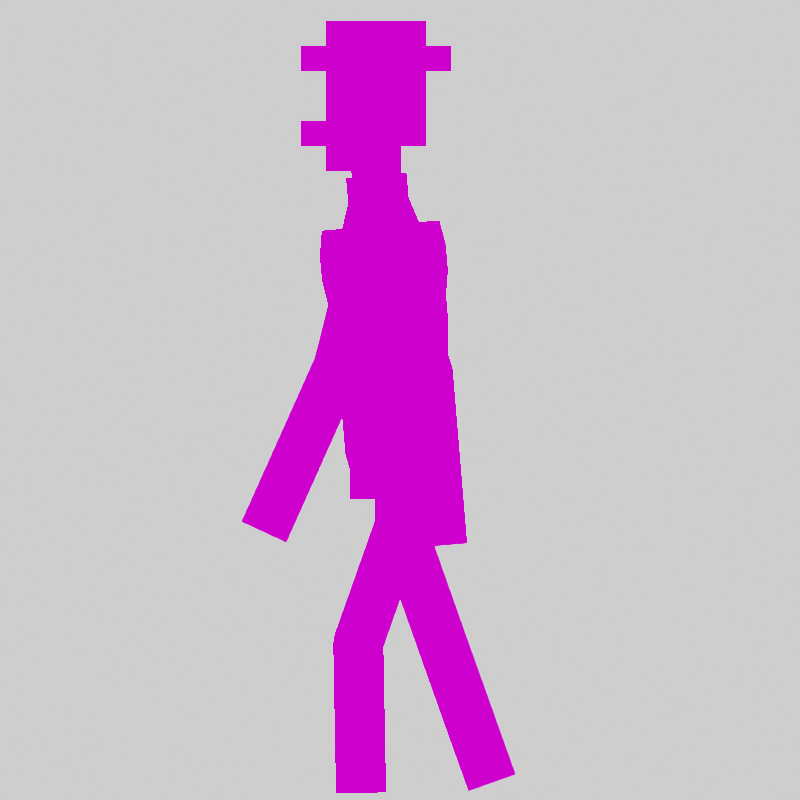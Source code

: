 # Source: Him.blend  (saved by Blender 2.91.10; exported with 4.5.12 LTS)
import bpy
from mathutils import Matrix  # noqa: F401  (used for matrix-valued properties, if any)

bpy.ops.wm.read_factory_settings(use_empty=True)
scene = bpy.context.scene
scene.name = 'Scene'

# ---- collections
col_collection = bpy.data.collections.new('Collection'); scene.collection.children.link(col_collection)

# ---- images (referenced by path relative to the original .blend; pixels are not part of the script)
import os
ASSET_DIR = os.environ.get("B2B_ASSET_DIR", "")  # directory of the original .blend (textures are referenced by path, not embedded)
HERE = os.path.dirname(os.path.abspath(__file__))  # packed textures are extracted next to this script under _unpacked/

def load_image(name, relpath, width, height, colorspace="sRGB"):
    """Load a texture the original file referenced (path relative to the .blend, or extracted next to this script)."""
    p = next((c for c in (os.path.join(HERE, relpath), os.path.join(ASSET_DIR, relpath)) if relpath and os.path.exists(c)), "")
    if p:
        img = bpy.data.images.load(p, check_existing=True)
        img.name = name
    else:  # same state as the original file: an image datablock whose file is absent (Cycles renders it pink)
        img = bpy.data.images.new(name, width, height)
        img.source = "FILE"
        img.filepath = "//" + (relpath or name)
    img.colorspace_settings.name = colorspace
    return img
img_rollkragen_png = load_image('Rollkragen.png', 'Rollkragen.png', 1024, 1024, 'sRGB')

# ---- materials (node trees are filled in below, after node groups)
mat_rollkragen = bpy.data.materials.new('Rollkragen')

# ---- material node trees
mat_rollkragen.use_nodes = True; mat_rollkragen.node_tree.nodes.clear()
_N = mat_rollkragen.node_tree.nodes; _L = mat_rollkragen.node_tree.links
n0 = _N.new('ShaderNodeOutputMaterial'); n0.name = 'Material Output'; n0.location = (300, 300)
n1 = _N.new('ShaderNodeTexImage'); n1.name = 'Image Texture'; n1.location = (-400, 260)
n1.image = img_rollkragen_png
n1.interpolation = 'Closest'
n1.extension = 'CLIP'
_L.new(n1.outputs[0], n0.inputs[0])
n0.is_active_output = True

# ---- world
world_world = bpy.data.worlds.new('World'); scene.world = world_world
world_world.use_nodes = True; world_world.node_tree.nodes.clear()
_N = world_world.node_tree.nodes; _L = world_world.node_tree.links
n0 = _N.new('ShaderNodeOutputWorld'); n0.name = 'World Output'; n0.location = (300, 300)
n1 = _N.new('ShaderNodeBackground'); n1.name = 'Background'; n1.location = (10, 300)
n1.inputs[0].default_value = (1.0, 1.0, 1.0, 0.0)
_L.new(n1.outputs[0], n0.inputs[0])
n0.is_active_output = True
world_world.color = (0.05088, 0.05088, 0.05088)
world_world.use_sun_shadow = False
world_world.sun_shadow_jitter_overblur = 0.0

# ---- cameras
cam_camera_001 = bpy.data.cameras.new('Camera.001')
cam_camera_001.type = 'ORTHO'
cam_camera_001.ortho_scale = 1.0
cam_camera_001.display_size = 3.125

# ---- meshes
me_rollkragen = bpy.data.meshes.new('Rollkragen')
me_rollkragen.from_pydata([(-0.07812, 0.03125, 0.0), (-0.07812, 0.0625, 0.0), (-0.07812, 0.09375, 0.0), (-0.07812, 0.125, 0.0), (-0.07812, 0.1562, 0.0), (-0.07812, 0.1875, 0.0), (-0.07812, 0.2188, 0.0), (-0.07812, 0.25, 0.0), (-0.07812, 0.2812, 0.0), (-0.04688, 0.0, 0.0), (-0.04688, 0.03125, 0.0), (-0.04688, 0.0625, 0.0), (-0.04688, 0.09375, 0.0), (-0.04688, 0.125, 0.0), (-0.04688, 0.1562, 0.0), (-0.04688, 0.1875, 0.0), (-0.04688, 0.2188, 0.0), (-0.04688, 0.25, 0.0), (-0.04688, 0.2812, 0.0), (-0.04688, 0.3125, 0.0), (-0.04688, 0.3438, 0.0), (-0.01562, 0.0, 0.0), (-0.01562, 0.03125, 0.0), (-0.01562, 0.0625, 0.0), (-0.01562, 0.09375, 0.0), (-0.01562, 0.125, 0.0), (-0.01562, 0.1562, 0.0), (-0.01562, 0.1875, 0.0), (-0.01562, 0.2188, 0.0), (-0.01562, 0.25, 0.0), (-0.01562, 0.2812, 0.0), (-0.01562, 0.3125, 0.0), (-0.01562, 0.3438, 0.0), (0.01562, 0.0, 0.0), (0.01562, 0.03125, 0.0), (0.01562, 0.0625, 0.0), (0.01562, 0.09375, 0.0), (0.01562, 0.125, 0.0), (0.01562, 0.1562, 0.0), (0.01562, 0.1875, 0.0), (0.01562, 0.2188, 0.0), (0.01562, 0.25, 0.0), (0.01562, 0.2812, 0.0), (0.01562, 0.3125, 0.0), (0.01562, 0.3438, 0.0), (0.04688, 0.0, 0.0), (0.04688, 0.03125, 0.0), (0.04688, 0.0625, 0.0), (0.04688, 0.09375, 0.0), (0.04688, 0.125, 0.0), (0.04688, 0.1562, 0.0), (0.04688, 0.1875, 0.0), (0.04688, 0.2188, 0.0), (0.04688, 0.25, 0.0), (0.04688, 0.2812, 0.0), (0.01325, -0.01196, 0.0), (0.04212, -0.02392, 0.0), (0.006472, -0.0221, 0.0), (0.02857, -0.04419, 0.0), (-0.003666, -0.02887, 0.0), (0.008293, -0.05774, 0.0), (-0.01562, -0.03125, 0.0), (-0.01563, -0.0625, 0.0), (-0.02758, -0.02887, 0.0), (-0.03954, -0.05774, 0.0), (-0.03772, -0.0221, 0.0), (-0.05982, -0.04419, 0.0), (-0.0445, -0.01196, 0.0), (-0.07337, -0.02392, 0.0), (-0.07812, 1.49e-08, 0.0)], [], [(69, 9, 10, 0), (0, 10, 11, 1), (1, 11, 12, 2), (2, 12, 13, 3), (3, 13, 14, 4), (4, 14, 15, 5), (5, 15, 16, 6), (6, 16, 17, 7), (7, 17, 18, 8), (9, 21, 22, 10), (10, 22, 23, 11), (11, 23, 24, 12), (12, 24, 25, 13), (13, 25, 26, 14), (14, 26, 27, 15), (15, 27, 28, 16), (16, 28, 29, 17), (17, 29, 30, 18), (18, 30, 31, 19), (19, 31, 32, 20), (21, 33, 34, 22), (22, 34, 35, 23), (23, 35, 36, 24), (24, 36, 37, 25), (25, 37, 38, 26), (26, 38, 39, 27), (27, 39, 40, 28), (28, 40, 41, 29), (29, 41, 42, 30), (30, 42, 43, 31), (31, 43, 44, 32), (33, 45, 46, 34), (34, 46, 47, 35), (35, 47, 48, 36), (36, 48, 49, 37), (37, 49, 50, 38), (38, 50, 51, 39), (39, 51, 52, 40), (40, 52, 53, 41), (41, 53, 54, 42), (45, 33, 55, 56), (33, 21, 55), (56, 55, 57, 58), (55, 21, 57), (58, 57, 59, 60), (57, 21, 59), (60, 59, 61, 62), (59, 21, 61), (62, 61, 63, 64), (61, 21, 63), (64, 63, 65, 66), (63, 21, 65), (66, 65, 67, 68), (65, 21, 67), (68, 67, 9, 69), (67, 21, 9)])
_uv = me_rollkragen.uv_layers.new(name='UVMap')
_uv.uv.foreach_set('vector', [0.5182, 0.6575, 0.5065, 0.6575, 0.5065, 0.6458, 0.5182, 0.6458, 0.5182, 0.6458, 0.5065, 0.6458, 0.5065, 0.634, 0.5182, 0.634, 0.5182, 0.634, 0.5065, 0.634, 0.5065, 0.6222, 0.5182, 0.6222, 0.5182, 0.6222, 0.5065, 0.6222, 0.5065, 0.6105, 0.5182, 0.6105, 0.5182, 0.6105, 0.5065, 0.6105, 0.5065, 0.5987, 0.5182, 0.5987, 0.5182, 0.5987, 0.5065, 0.5987, 0.5065, 0.5869, 0.5182, 0.5869, 0.5182, 0.5869, 0.5065, 0.5869, 0.5065, 0.5752, 0.5182, 0.5752, 0.5182, 0.5752, 0.5065, 0.5752, 0.5065, 0.5634, 0.5182, 0.5634, 0.5182, 0.5634, 0.5065, 0.5634, 0.5065, 0.5516, 0.5182, 0.5516, 0.5065, 0.6575, 0.4947, 0.6575, 0.4947, 0.6458, 0.5065, 0.6458, 0.5065, 0.6458, 0.4947, 0.6458, 0.4947, 0.634, 0.5065, 0.634, 0.5065, 0.634, 0.4947, 0.634, 0.4947, 0.6222, 0.5065, 0.6222, 0.5065, 0.6222, 0.4947, 0.6222, 0.4947, 0.6105, 0.5065, 0.6105, 0.5065, 0.6105, 0.4947, 0.6105, 0.4947, 0.5987, 0.5065, 0.5987, 0.5065, 0.5987, 0.4947, 0.5987, 0.4947, 0.5869, 0.5065, 0.5869, 0.5065, 0.5869, 0.4947, 0.5869, 0.4947, 0.5752, 0.5065, 0.5752, 0.5065, 0.5752, 0.4947, 0.5752, 0.4947, 0.5634, 0.5065, 0.5634, 0.5065, 0.5634, 0.4947, 0.5634, 0.4947, 0.5516, 0.5065, 0.5516, 0.5065, 0.5516, 0.4947, 0.5516, 0.4947, 0.5399, 0.5065, 0.5399, 0.5065, 0.5399, 0.4947, 0.5399, 0.4947, 0.5281, 0.5065, 0.5281, 0.4947, 0.6575, 0.4829, 0.6575, 0.4829, 0.6458, 0.4947, 0.6458, 0.4947, 0.6458, 0.4829, 0.6458, 0.4829, 0.634, 0.4947, 0.634, 0.4947, 0.634, 0.4829, 0.634, 0.4829, 0.6222, 0.4947, 0.6222, 0.4947, 0.6222, 0.4829, 0.6222, 0.4829, 0.6105, 0.4947, 0.6105, 0.4947, 0.6105, 0.4829, 0.6105, 0.4829, 0.5987, 0.4947, 0.5987, 0.4947, 0.5987, 0.4829, 0.5987, 0.4829, 0.5869, 0.4947, 0.5869, 0.4947, 0.5869, 0.4829, 0.5869, 0.4829, 0.5752, 0.4947, 0.5752, 0.4947, 0.5752, 0.4829, 0.5752, 0.4829, 0.5634, 0.4947, 0.5634, 0.4947, 0.5634, 0.4829, 0.5634, 0.4829, 0.5516, 0.4947, 0.5516, 0.4947, 0.5516, 0.4829, 0.5516, 0.4829, 0.5399, 0.4947, 0.5399, 0.4947, 0.5399, 0.4829, 0.5399, 0.4829, 0.5281, 0.4947, 0.5281, 0.4829, 0.6575, 0.4712, 0.6575, 0.4712, 0.6458, 0.4829, 0.6458, 0.4829, 0.6458, 0.4712, 0.6458, 0.4712, 0.634, 0.4829, 0.634, 0.4829, 0.634, 0.4712, 0.634, 0.4712, 0.6222, 0.4829, 0.6222, 0.4829, 0.6222, 0.4712, 0.6222, 0.4712, 0.6105, 0.4829, 0.6105, 0.4829, 0.6105, 0.4712, 0.6105, 0.4712, 0.5987, 0.4829, 0.5987, 0.4829, 0.5987, 0.4712, 0.5987, 0.4712, 0.5869, 0.4829, 0.5869, 0.4829, 0.5869, 0.4712, 0.5869, 0.4712, 0.5752, 0.4829, 0.5752, 0.4829, 0.5752, 0.4712, 0.5752, 0.4712, 0.5634, 0.4829, 0.5634, 0.4829, 0.5634, 0.4712, 0.5634, 0.4712, 0.5516, 0.4829, 0.5516, 0.4712, 0.6575, 0.4829, 0.6575, 0.4838, 0.662, 0.473, 0.6665, 0.4829, 0.6575, 0.4947, 0.6575, 0.4838, 0.662, 0.473, 0.6665, 0.4838, 0.662, 0.4864, 0.6659, 0.4781, 0.6742, 0.4838, 0.662, 0.4947, 0.6575, 0.4864, 0.6659, 0.4781, 0.6742, 0.4864, 0.6659, 0.4902, 0.6684, 0.4857, 0.6793, 0.4864, 0.6659, 0.4947, 0.6575, 0.4902, 0.6684, 0.4857, 0.6793, 0.4902, 0.6684, 0.4947, 0.6693, 0.4947, 0.6811, 0.4902, 0.6684, 0.4947, 0.6575, 0.4947, 0.6693, 0.4947, 0.6811, 0.4947, 0.6693, 0.4992, 0.6684, 0.5037, 0.6793, 0.4947, 0.6693, 0.4947, 0.6575, 0.4992, 0.6684, 0.5037, 0.6793, 0.4992, 0.6684, 0.503, 0.6659, 0.5113, 0.6742, 0.4992, 0.6684, 0.4947, 0.6575, 0.503, 0.6659, 0.5113, 0.6742, 0.503, 0.6659, 0.5056, 0.662, 0.5164, 0.6665, 0.503, 0.6659, 0.4947, 0.6575, 0.5056, 0.662, 0.5164, 0.6665, 0.5056, 0.662, 0.5065, 0.6575, 0.5182, 0.6575, 0.5056, 0.662, 0.4947, 0.6575, 0.5065, 0.6575])
me_rollkragen.materials.append(mat_rollkragen)
me_rollkragen.use_remesh_fix_poles = True
me_rollkragen.use_remesh_preserve_attributes = False
me_rollkragen.use_mirror_vertex_groups = False
me_rollkragen.update()
me_rollkragen_001 = bpy.data.meshes.new('Rollkragen.001')
me_rollkragen_001.from_pydata([(-0.03125, -0.1562, 1.863e-09), (-0.03125, -0.125, 1.863e-09), (-0.03125, -0.09375, 1.863e-09), (-0.03125, -0.0625, 1.863e-09), (-0.03125, -0.03125, 1.863e-09), (-0.03125, 0.0, 1.863e-09), (0.0, -0.125, 1.863e-09), (0.0, -0.09375, 1.863e-09), (0.0, -0.0625, 1.863e-09), (0.0, -0.03125, 1.863e-09), (0.0, 0.0, 1.863e-09), (0.03125, -0.1562, 1.863e-09), (0.03125, -0.125, 1.863e-09), (0.03125, -0.09375, 1.863e-09), (0.03125, -0.0625, 1.863e-09), (0.03125, -0.03125, 1.863e-09), (0.03125, 0.0, 1.863e-09), (0.02887, -0.1682, 1.863e-09), (0.0221, -0.1783, 1.863e-09), (0.01196, -0.1851, 1.863e-09), (-7.451e-08, -0.1875, 1.863e-09), (-0.01196, -0.1851, 1.863e-09), (-1.08e-07, -0.1562, 1.863e-09), (-0.0221, -0.1783, 1.863e-09), (-0.02887, -0.1682, 1.863e-09), (-0.02067, 0.02067, 1.232e-09), (0.0, 0.03125, 1.863e-09), (0.02067, 0.02067, 1.232e-09)], [], [(0, 22, 6, 1), (1, 6, 7, 2), (2, 7, 8, 3), (3, 8, 9, 4), (4, 9, 10, 5), (22, 11, 12, 6), (6, 12, 13, 7), (7, 13, 14, 8), (8, 14, 15, 9), (9, 15, 16, 10), (11, 22, 17), (17, 22, 18), (18, 22, 19), (19, 22, 20), (20, 22, 21), (21, 22, 23), (23, 22, 24), (24, 22, 0), (10, 16, 27, 26), (5, 10, 26, 25)])
_uv = me_rollkragen_001.uv_layers.new(name='UVMap')
_uv.uv.foreach_set('vector', [0.5253, 0.6839, 0.4985, 0.6839, 0.4985, 0.6571, 0.5253, 0.6571, 0.5253, 0.6571, 0.4985, 0.6571, 0.4985, 0.6304, 0.5253, 0.6304, 0.5253, 0.6304, 0.4985, 0.6304, 0.4985, 0.6036, 0.5253, 0.6036, 0.5253, 0.6036, 0.4985, 0.6036, 0.4985, 0.5768, 0.5253, 0.5768, 0.5253, 0.5768, 0.4985, 0.5768, 0.4985, 0.5501, 0.5253, 0.5501, 0.4985, 0.6839, 0.4717, 0.6839, 0.4717, 0.6571, 0.4985, 0.6571, 0.4985, 0.6571, 0.4717, 0.6571, 0.4717, 0.6304, 0.4985, 0.6304, 0.4985, 0.6304, 0.4717, 0.6304, 0.4717, 0.6036, 0.4985, 0.6036, 0.4985, 0.6036, 0.4717, 0.6036, 0.4717, 0.5768, 0.4985, 0.5768, 0.4985, 0.5768, 0.4717, 0.5768, 0.4717, 0.5501, 0.4985, 0.5501, 0.4717, 0.6839, 0.4985, 0.6839, 0.4738, 0.6941, 0.4738, 0.6941, 0.4985, 0.6839, 0.4796, 0.7028, 0.4796, 0.7028, 0.4985, 0.6839, 0.4883, 0.7086, 0.4883, 0.7086, 0.4985, 0.6839, 0.4985, 0.7107, 0.4985, 0.7107, 0.4985, 0.6839, 0.5088, 0.7086, 0.5088, 0.7086, 0.4985, 0.6839, 0.5174, 0.7028, 0.5174, 0.7028, 0.4985, 0.6839, 0.5232, 0.6941, 0.5232, 0.6941, 0.4985, 0.6839, 0.5253, 0.6839, 0.4985, 0.5501, 0.4717, 0.5501, 0.4717, 0.5233, 0.4985, 0.5233, 0.5253, 0.5501, 0.4985, 0.5501, 0.4985, 0.5233, 0.5253, 0.5233])
me_rollkragen_001.materials.append(mat_rollkragen)
me_rollkragen_001.use_remesh_fix_poles = True
me_rollkragen_001.use_remesh_preserve_attributes = False
me_rollkragen_001.use_mirror_vertex_groups = False
me_rollkragen_001.update()
me_rollkragen_002 = bpy.data.meshes.new('Rollkragen.002')
me_rollkragen_002.from_pydata([(-0.03125, -0.1875, 0.0), (-0.03125, -0.1562, 0.0), (-0.03125, -0.125, 0.0), (-0.03125, -0.09375, 0.0), (-0.03125, -0.0625, 0.0), (-0.03125, -0.03125, 0.0), (0.0, -0.1875, 0.0), (0.0, -0.1562, 0.0), (0.0, -0.125, 0.0), (0.0, -0.09375, 0.0), (0.0, -0.0625, 0.0), (0.0, -0.03125, 0.0), (0.03125, -0.1875, 0.0), (0.03125, -0.1562, 0.0), (0.03125, -0.125, 0.0), (0.03125, -0.09375, 0.0), (0.03125, -0.0625, 0.0), (0.03125, -0.03125, 0.0), (0.03125, 0.0, 0.0), (0.02887, 0.01196, 0.0), (0.0221, 0.0221, 0.0), (0.01196, 0.02887, 0.0), (0.0, 0.0, 0.0), (-4.657e-09, 0.03125, 0.0), (-0.01196, 0.02887, 0.0), (-0.0221, 0.0221, 0.0), (-0.02887, 0.01196, 0.0), (-0.03125, -1.118e-08, 0.0), (-0.03125, -0.2188, 0.0), (0.0, -0.2188, 0.0), (0.03125, -0.2188, 0.0)], [], [(0, 6, 7, 1), (1, 7, 8, 2), (2, 8, 9, 3), (3, 9, 10, 4), (4, 10, 11, 5), (5, 11, 22, 27), (6, 12, 13, 7), (7, 13, 14, 8), (8, 14, 15, 9), (9, 15, 16, 10), (10, 16, 17, 11), (11, 17, 18, 22), (22, 18, 19), (22, 19, 20), (22, 20, 21), (22, 21, 23), (22, 23, 24), (22, 24, 25), (22, 25, 26), (22, 26, 27), (12, 6, 29, 30), (6, 0, 28, 29)])
_uv = me_rollkragen_002.uv_layers.new(name='UVMap')
_uv.uv.foreach_set('vector', [0.4715, 0.4075, 0.5, 0.4075, 0.5, 0.436, 0.4715, 0.436, 0.4715, 0.436, 0.5, 0.436, 0.5, 0.4646, 0.4715, 0.4646, 0.4715, 0.4646, 0.5, 0.4646, 0.5, 0.4932, 0.4715, 0.4932, 0.4715, 0.4932, 0.5, 0.4932, 0.5, 0.5217, 0.4715, 0.5217, 0.4715, 0.5217, 0.5, 0.5217, 0.5, 0.5503, 0.4715, 0.5503, 0.4715, 0.5503, 0.5, 0.5503, 0.5, 0.5788, 0.4715, 0.5788, 0.5, 0.4075, 0.5286, 0.4075, 0.5286, 0.436, 0.5, 0.436, 0.5, 0.436, 0.5286, 0.436, 0.5286, 0.4646, 0.5, 0.4646, 0.5, 0.4646, 0.5286, 0.4646, 0.5286, 0.4932, 0.5, 0.4932, 0.5, 0.4932, 0.5286, 0.4932, 0.5286, 0.5217, 0.5, 0.5217, 0.5, 0.5217, 0.5286, 0.5217, 0.5286, 0.5503, 0.5, 0.5503, 0.5, 0.5503, 0.5286, 0.5503, 0.5286, 0.5788, 0.5, 0.5788, 0.5, 0.5788, 0.5286, 0.5788, 0.5264, 0.5898, 0.5, 0.5788, 0.5264, 0.5898, 0.5202, 0.599, 0.5, 0.5788, 0.5202, 0.599, 0.511, 0.6052, 0.5, 0.5788, 0.511, 0.6052, 0.5, 0.6074, 0.5, 0.5788, 0.5, 0.6074, 0.4891, 0.6052, 0.5, 0.5788, 0.4891, 0.6052, 0.4798, 0.599, 0.5, 0.5788, 0.4798, 0.599, 0.4737, 0.5898, 0.5, 0.5788, 0.4737, 0.5898, 0.4715, 0.5788, 0.5286, 0.4075, 0.5, 0.4075, 0.5, 0.3789, 0.5286, 0.3789, 0.5, 0.4075, 0.4715, 0.4075, 0.4715, 0.3789, 0.5, 0.3789])
me_rollkragen_002.materials.append(mat_rollkragen)
me_rollkragen_002.use_remesh_fix_poles = True
me_rollkragen_002.use_remesh_preserve_attributes = False
me_rollkragen_002.use_mirror_vertex_groups = False
me_rollkragen_002.update()
me_rollkragen_005 = bpy.data.meshes.new('Rollkragen.005')
me_rollkragen_005.from_pydata([(-0.1094, 0.03125, 0.0), (-0.1094, 0.0625, 0.0), (-0.1094, 0.125, 0.0), (-0.1094, 0.1562, 0.0), (-0.07812, 0.0, 0.0), (-0.07812, 0.03125, 0.0), (-0.07812, 0.0625, 0.0), (-0.07812, 0.09375, 0.0), (-0.07812, 0.125, 0.0), (-0.07812, 0.1562, 0.0), (-0.07812, 0.1875, 0.0), (-0.04688, 0.0, 0.0), (-0.04688, 0.03125, 0.0), (-0.04688, 0.0625, 0.0), (-0.04688, 0.09375, 0.0), (-0.04688, 0.125, 0.0), (-0.04688, 0.1562, 0.0), (-0.04688, 0.1875, 0.0), (-0.01562, 0.03125, 0.0), (-0.01562, 0.0625, 0.0), (-0.01562, 0.09375, 0.0), (-0.01562, 0.125, 0.0), (-0.01562, 0.1562, 0.0), (-0.01562, 0.1875, 0.0), (0.01562, 0.03125, 0.0), (0.01562, 0.0625, 0.0), (0.01562, 0.09375, 0.0), (0.01562, 0.125, 0.0), (0.01562, 0.1562, 0.0), (0.01562, 0.1875, 0.0), (0.04688, 0.03125, 0.0), (0.04688, 0.0625, 0.0), (0.04688, 0.09375, 0.0), (0.04688, 0.125, 0.0), (0.04688, 0.1562, 0.0), (0.04688, 0.1875, 0.0), (0.07812, 0.125, 0.0), (0.07812, 0.1562, 0.0), (0.01562, 0.0, 0.0), (-0.0445, -0.01196, 0.0), (-0.03772, -0.0221, 0.0), (-0.02758, -0.02887, 0.0), (-0.01562, -0.03125, 0.0), (-0.003666, -0.02887, 0.0), (0.006472, -0.0221, 0.0), (0.01325, -0.01196, 0.0), (-0.01563, 2.095e-08, 0.0)], [], [(0, 5, 6, 1), (2, 8, 9, 3), (4, 11, 12, 5), (5, 12, 13, 6), (6, 13, 14, 7), (7, 14, 15, 8), (8, 15, 16, 9), (9, 16, 17, 10), (11, 46, 18, 12), (12, 18, 19, 13), (13, 19, 20, 14), (14, 20, 21, 15), (15, 21, 22, 16), (16, 22, 23, 17), (46, 38, 24, 18), (18, 24, 25, 19), (19, 25, 26, 20), (20, 26, 27, 21), (21, 27, 28, 22), (22, 28, 29, 23), (24, 30, 31, 25), (25, 31, 32, 26), (26, 32, 33, 27), (27, 33, 34, 28), (28, 34, 35, 29), (33, 36, 37, 34), (46, 11, 39), (46, 39, 40), (46, 40, 41), (46, 41, 42), (46, 42, 43), (46, 43, 44), (46, 44, 45), (46, 45, 38)])
_uv = me_rollkragen_005.uv_layers.new(name='UVMap')
_uv.uv.foreach_set('vector', [0.4063, 0.8125, 0.4375, 0.8125, 0.4375, 0.8438, 0.4063, 0.8438, 0.4063, 0.9062, 0.4375, 0.9062, 0.4375, 0.9375, 0.4063, 0.9375, 0.4375, 0.7812, 0.4688, 0.7812, 0.4688, 0.8125, 0.4375, 0.8125, 0.4375, 0.8125, 0.4688, 0.8125, 0.4688, 0.8438, 0.4375, 0.8438, 0.4375, 0.8438, 0.4688, 0.8438, 0.4688, 0.875, 0.4375, 0.875, 0.4375, 0.875, 0.4688, 0.875, 0.4688, 0.9062, 0.4375, 0.9062, 0.4375, 0.9062, 0.4688, 0.9062, 0.4688, 0.9375, 0.4375, 0.9375, 0.4375, 0.9375, 0.4688, 0.9375, 0.4688, 0.9688, 0.4375, 0.9688, 0.4688, 0.7812, 0.5, 0.7812, 0.5, 0.8125, 0.4688, 0.8125, 0.4688, 0.8125, 0.5, 0.8125, 0.5, 0.8438, 0.4688, 0.8438, 0.4688, 0.8438, 0.5, 0.8438, 0.5, 0.875, 0.4688, 0.875, 0.4688, 0.875, 0.5, 0.875, 0.5, 0.9062, 0.4688, 0.9062, 0.4688, 0.9062, 0.5, 0.9062, 0.5, 0.9375, 0.4688, 0.9375, 0.4688, 0.9375, 0.5, 0.9375, 0.5, 0.9688, 0.4688, 0.9688, 0.5, 0.7812, 0.5313, 0.7812, 0.5313, 0.8125, 0.5, 0.8125, 0.5, 0.8125, 0.5313, 0.8125, 0.5313, 0.8438, 0.5, 0.8438, 0.5, 0.8438, 0.5313, 0.8438, 0.5313, 0.875, 0.5, 0.875, 0.5, 0.875, 0.5313, 0.875, 0.5313, 0.9062, 0.5, 0.9062, 0.5, 0.9062, 0.5313, 0.9062, 0.5313, 0.9375, 0.5, 0.9375, 0.5, 0.9375, 0.5313, 0.9375, 0.5313, 0.9688, 0.5, 0.9688, 0.5313, 0.8125, 0.5625, 0.8125, 0.5625, 0.8438, 0.5313, 0.8438, 0.5313, 0.8438, 0.5625, 0.8438, 0.5625, 0.875, 0.5313, 0.875, 0.5313, 0.875, 0.5625, 0.875, 0.5625, 0.9062, 0.5313, 0.9062, 0.5313, 0.9062, 0.5625, 0.9062, 0.5625, 0.9375, 0.5313, 0.9375, 0.5313, 0.9375, 0.5625, 0.9375, 0.5625, 0.9688, 0.5313, 0.9688, 0.5625, 0.9062, 0.5938, 0.9062, 0.5938, 0.9375, 0.5625, 0.9375, 0.5, 0.7812, 0.4688, 0.7812, 0.4688, 0.7812, 0.5, 0.7812, 0.4688, 0.7812, 0.4688, 0.7812, 0.5, 0.7812, 0.4688, 0.7812, 0.4688, 0.7812, 0.5, 0.7812, 0.4688, 0.7812, 0.4688, 0.7812, 0.5, 0.7812, 0.4688, 0.7812, 0.4688, 0.7812, 0.5, 0.7812, 0.4688, 0.7812, 0.4688, 0.7812, 0.5, 0.7812, 0.4688, 0.7812, 0.4688, 0.7812, 0.5, 0.7812, 0.4688, 0.7812, 0.4688, 0.7812])
me_rollkragen_005.materials.append(mat_rollkragen)
me_rollkragen_005.use_remesh_fix_poles = True
me_rollkragen_005.use_remesh_preserve_attributes = False
me_rollkragen_005.use_mirror_vertex_groups = False
me_rollkragen_005.update()
me_rollkragen_006 = bpy.data.meshes.new('Rollkragen.006')
me_rollkragen_006.from_pydata([(-0.03125, -0.1562, 0.0), (-0.03125, -0.125, 0.0), (-0.03125, -0.09375, 0.0), (-0.03125, -0.0625, 0.0), (-0.03125, -0.03125, 0.0), (-0.03125, 0.0, 0.0), (0.0, -0.125, 0.0), (0.0, -0.09375, 0.0), (0.0, -0.0625, 0.0), (0.0, -0.03125, 0.0), (0.0, 0.0, 0.0), (0.03125, -0.1562, 0.0), (0.03125, -0.125, 0.0), (0.03125, -0.09375, 0.0), (0.03125, -0.0625, 0.0), (0.03125, -0.03125, 0.0), (0.03125, 0.0, 0.0), (0.02887, -0.1682, 0.0), (0.0221, -0.1783, 0.0), (0.0, -0.1562, 0.0), (0.01196, -0.1851, 0.0), (3.725e-09, -0.1875, 0.0), (-0.01196, -0.1851, 0.0), (-0.0221, -0.1783, 0.0), (-0.02887, -0.1682, 0.0)], [], [(0, 19, 6, 1), (1, 6, 7, 2), (2, 7, 8, 3), (3, 8, 9, 4), (4, 9, 10, 5), (19, 11, 12, 6), (6, 12, 13, 7), (7, 13, 14, 8), (8, 14, 15, 9), (9, 15, 16, 10), (11, 19, 17), (17, 19, 18), (18, 19, 20), (20, 19, 21), (21, 19, 22), (22, 19, 23), (23, 19, 24), (24, 19, 0)])
_uv = me_rollkragen_006.uv_layers.new(name='UVMap')
_uv.uv.foreach_set('vector', [0.4688, 0.1875, 0.5, 0.1875, 0.5, 0.2188, 0.4688, 0.2188, 0.4688, 0.2188, 0.5, 0.2188, 0.5, 0.25, 0.4687, 0.25, 0.4687, 0.25, 0.5, 0.25, 0.5, 0.2812, 0.4687, 0.2812, 0.4687, 0.2812, 0.5, 0.2812, 0.5, 0.3125, 0.4687, 0.3125, 0.4687, 0.3125, 0.5, 0.3125, 0.5, 0.3438, 0.4687, 0.3438, 0.5, 0.1875, 0.5312, 0.1875, 0.5312, 0.2188, 0.5, 0.2188, 0.5, 0.2188, 0.5312, 0.2188, 0.5312, 0.25, 0.5, 0.25, 0.5, 0.25, 0.5312, 0.25, 0.5312, 0.2812, 0.5, 0.2812, 0.5, 0.2812, 0.5312, 0.2812, 0.5312, 0.3125, 0.5, 0.3125, 0.5, 0.3125, 0.5312, 0.3125, 0.5312, 0.3438, 0.5, 0.3438, 0.5312, 0.1875, 0.5, 0.1875, 0.5312, 0.1875, 0.5312, 0.1875, 0.5, 0.1875, 0.5312, 0.1875, 0.5312, 0.1875, 0.5, 0.1875, 0.5312, 0.1875, 0.5312, 0.1875, 0.5, 0.1875, 0.5312, 0.1875, 0.5312, 0.1875, 0.5, 0.1875, 0.5312, 0.1875, 0.5312, 0.1875, 0.5, 0.1875, 0.5312, 0.1875, 0.5312, 0.1875, 0.5, 0.1875, 0.5312, 0.1875, 0.5312, 0.1875, 0.5, 0.1875, 0.5312, 0.1875])
me_rollkragen_006.materials.append(mat_rollkragen)
me_rollkragen_006.use_remesh_fix_poles = True
me_rollkragen_006.use_remesh_preserve_attributes = False
me_rollkragen_006.use_mirror_vertex_groups = False
me_rollkragen_006.update()
me_rollkragen_007 = bpy.data.meshes.new('Rollkragen.007')
me_rollkragen_007.from_pydata([(-0.03125, -0.1875, 0.0), (0.0, -0.1875, 0.0), (0.03125, -0.1875, 0.0), (-0.03125, -0.1562, 0.0), (-0.03125, -0.125, 0.0), (-0.03125, -0.09375, 0.0), (-0.03125, -0.0625, 0.0), (-0.03125, -0.03125, 0.0), (0.0, -0.1562, 0.0), (0.0, -0.125, 0.0), (0.0, -0.09375, 0.0), (0.0, -0.0625, 0.0), (0.0, -0.03125, 0.0), (0.03125, -0.1562, 0.0), (0.03125, -0.125, 0.0), (0.03125, -0.09375, 0.0), (0.03125, -0.0625, 0.0), (0.03125, -0.03125, 0.0), (0.03125, 0.0, 0.0), (0.02887, 0.01196, 0.0), (0.0, 0.0, 0.0), (0.0221, 0.0221, 0.0), (0.01196, 0.02887, 0.0), (-4.657e-09, 0.03125, 0.0), (-0.01196, 0.02887, 0.0), (-0.0221, 0.0221, 0.0), (-0.02887, 0.01196, 0.0), (-0.03125, -1.118e-08, 0.0)], [], [(0, 1, 8, 3), (3, 8, 9, 4), (4, 9, 10, 5), (5, 10, 11, 6), (6, 11, 12, 7), (7, 12, 20, 27), (1, 2, 13, 8), (8, 13, 14, 9), (9, 14, 15, 10), (10, 15, 16, 11), (11, 16, 17, 12), (12, 17, 18, 20), (20, 18, 19), (20, 19, 21), (20, 21, 22), (20, 22, 23), (20, 23, 24), (20, 24, 25), (20, 25, 26), (20, 26, 27)])
_uv = me_rollkragen_007.uv_layers.new(name='UVMap')
_uv.uv.foreach_set('vector', [0.4684, 0.0, 0.4997, 0.0, 0.4997, 0.03125, 0.4684, 0.03125, 0.4684, 0.03125, 0.4997, 0.03125, 0.4997, 0.0625, 0.4684, 0.0625, 0.4684, 0.0625, 0.4997, 0.0625, 0.4997, 0.09375, 0.4684, 0.09375, 0.4684, 0.09375, 0.4997, 0.09375, 0.4997, 0.125, 0.4684, 0.125, 0.4684, 0.125, 0.4997, 0.125, 0.4997, 0.1562, 0.4684, 0.1562, 0.4684, 0.1562, 0.4997, 0.1562, 0.4997, 0.1875, 0.4684, 0.1875, 0.4997, 0.0, 0.5309, 0.0, 0.5309, 0.03125, 0.4997, 0.03125, 0.4997, 0.03125, 0.5309, 0.03125, 0.5309, 0.0625, 0.4997, 0.0625, 0.4997, 0.0625, 0.5309, 0.0625, 0.5309, 0.09375, 0.4997, 0.09375, 0.4997, 0.09375, 0.5309, 0.09375, 0.5309, 0.125, 0.4997, 0.125, 0.4997, 0.125, 0.5309, 0.125, 0.5309, 0.1562, 0.4997, 0.1562, 0.4997, 0.1562, 0.5309, 0.1562, 0.5309, 0.1875, 0.4997, 0.1875, 0.4997, 0.1875, 0.5309, 0.1875, 0.5309, 0.1875, 0.4997, 0.1875, 0.5309, 0.1875, 0.5309, 0.1875, 0.4997, 0.1875, 0.5309, 0.1875, 0.5309, 0.1875, 0.4997, 0.1875, 0.5309, 0.1875, 0.5309, 0.1875, 0.4997, 0.1875, 0.5309, 0.1875, 0.5309, 0.1875, 0.4997, 0.1875, 0.5309, 0.1875, 0.5309, 0.1875, 0.4997, 0.1875, 0.5309, 0.1875, 0.5309, 0.1875, 0.4997, 0.1875, 0.5309, 0.1875, 0.5309, 0.1875])
me_rollkragen_007.materials.append(mat_rollkragen)
me_rollkragen_007.use_remesh_fix_poles = True
me_rollkragen_007.use_remesh_preserve_attributes = False
me_rollkragen_007.use_mirror_vertex_groups = False
me_rollkragen_007.update()
me_rollkragen_011 = bpy.data.meshes.new('Rollkragen.011')
me_rollkragen_011.from_pydata([(-0.03125, -0.1562, 0.0), (-0.03125, -0.125, 0.0), (-0.03125, -0.09375, 0.0), (-0.03125, -0.0625, 0.0), (-0.03125, -0.03125, 0.0), (-0.03125, 0.0, 0.0), (0.0, -0.125, 0.0), (0.0, -0.09375, 0.0), (0.0, -0.0625, 0.0), (0.0, -0.03125, 0.0), (0.0, 0.0, 0.0), (0.03125, -0.1562, 0.0), (0.03125, -0.125, 0.0), (0.03125, -0.09375, 0.0), (0.03125, -0.0625, 0.0), (0.03125, -0.03125, 0.0), (0.03125, 0.0, 0.0), (0.02887, -0.1682, 0.0), (0.0221, -0.1783, 0.0), (0.0, -0.1562, 0.0), (0.01196, -0.1851, 0.0), (3.725e-09, -0.1875, 0.0), (-0.01196, -0.1851, 0.0), (-0.0221, -0.1783, 0.0), (-0.02887, -0.1682, 0.0)], [], [(0, 19, 6, 1), (1, 6, 7, 2), (2, 7, 8, 3), (3, 8, 9, 4), (4, 9, 10, 5), (19, 11, 12, 6), (6, 12, 13, 7), (7, 13, 14, 8), (8, 14, 15, 9), (9, 15, 16, 10), (11, 19, 17), (17, 19, 18), (18, 19, 20), (20, 19, 21), (21, 19, 22), (22, 19, 23), (23, 19, 24), (24, 19, 0)])
_uv = me_rollkragen_011.uv_layers.new(name='UVMap')
_uv.uv.foreach_set('vector', [0.466, 0.1801, 0.4973, 0.1801, 0.4973, 0.2114, 0.466, 0.2114, 0.466, 0.2114, 0.4973, 0.2114, 0.4973, 0.2426, 0.466, 0.2426, 0.466, 0.2426, 0.4973, 0.2426, 0.4973, 0.2739, 0.466, 0.2739, 0.466, 0.2739, 0.4973, 0.2739, 0.4973, 0.3051, 0.466, 0.3051, 0.466, 0.3051, 0.4973, 0.3051, 0.4973, 0.3364, 0.466, 0.3364, 0.4973, 0.1801, 0.5285, 0.1801, 0.5285, 0.2114, 0.4973, 0.2114, 0.4973, 0.2114, 0.5285, 0.2114, 0.5285, 0.2426, 0.4973, 0.2426, 0.4973, 0.2426, 0.5285, 0.2426, 0.5285, 0.2739, 0.4973, 0.2739, 0.4973, 0.2739, 0.5285, 0.2739, 0.5285, 0.3051, 0.4973, 0.3051, 0.4973, 0.3051, 0.5285, 0.3051, 0.5285, 0.3364, 0.4973, 0.3364, 0.5285, 0.1801, 0.4973, 0.1801, 0.5285, 0.1801, 0.5285, 0.1801, 0.4973, 0.1801, 0.5285, 0.1801, 0.5285, 0.1801, 0.4973, 0.1801, 0.5285, 0.1801, 0.5285, 0.1801, 0.4973, 0.1801, 0.5285, 0.1801, 0.5285, 0.1801, 0.4973, 0.1801, 0.5285, 0.1801, 0.5285, 0.1801, 0.4973, 0.1801, 0.5285, 0.1801, 0.5285, 0.1801, 0.4973, 0.1801, 0.5285, 0.1801, 0.5285, 0.1801, 0.4973, 0.1801, 0.5285, 0.1801])
me_rollkragen_011.materials.append(mat_rollkragen)
me_rollkragen_011.use_remesh_fix_poles = True
me_rollkragen_011.use_remesh_preserve_attributes = False
me_rollkragen_011.use_mirror_vertex_groups = False
me_rollkragen_011.update()
me_rollkragen_012 = bpy.data.meshes.new('Rollkragen.012')
me_rollkragen_012.from_pydata([(-0.03125, -0.1875, 0.0), (0.0, -0.1875, 0.0), (0.03125, -0.1875, 0.0), (-0.03125, -0.1562, 0.0), (-0.03125, -0.125, 0.0), (-0.03125, -0.09375, 0.0), (-0.03125, -0.0625, 0.0), (-0.03125, -0.03125, 0.0), (0.0, -0.1562, 0.0), (0.0, -0.125, 0.0), (0.0, -0.09375, 0.0), (0.0, -0.0625, 0.0), (0.0, -0.03125, 0.0), (0.03125, -0.1562, 0.0), (0.03125, -0.125, 0.0), (0.03125, -0.09375, 0.0), (0.03125, -0.0625, 0.0), (0.03125, -0.03125, 0.0), (0.03125, 0.0, 0.0), (0.02887, 0.01196, 0.0), (0.0, 0.0, 0.0), (0.0221, 0.0221, 0.0), (0.01196, 0.02887, 0.0), (-4.657e-09, 0.03125, 0.0), (-0.01196, 0.02887, 0.0), (-0.0221, 0.0221, 0.0), (-0.02887, 0.01196, 0.0), (-0.03125, -1.118e-08, 0.0)], [], [(0, 1, 8, 3), (3, 8, 9, 4), (4, 9, 10, 5), (5, 10, 11, 6), (6, 11, 12, 7), (7, 12, 20, 27), (1, 2, 13, 8), (8, 13, 14, 9), (9, 14, 15, 10), (10, 15, 16, 11), (11, 16, 17, 12), (12, 17, 18, 20), (20, 18, 19), (20, 19, 21), (20, 21, 22), (20, 22, 23), (20, 23, 24), (20, 24, 25), (20, 25, 26), (20, 26, 27)])
_uv = me_rollkragen_012.uv_layers.new(name='UVMap')
_uv.uv.foreach_set('vector', [0.4689, 0.0, 0.5001, 0.0, 0.5001, 0.03125, 0.4689, 0.03125, 0.4689, 0.03125, 0.5001, 0.03125, 0.5001, 0.0625, 0.4689, 0.0625, 0.4689, 0.0625, 0.5001, 0.0625, 0.5001, 0.09375, 0.4689, 0.09375, 0.4689, 0.09375, 0.5001, 0.09375, 0.5001, 0.125, 0.4689, 0.125, 0.4689, 0.125, 0.5001, 0.125, 0.5001, 0.1562, 0.4689, 0.1562, 0.4689, 0.1562, 0.5001, 0.1562, 0.5001, 0.1875, 0.4689, 0.1875, 0.5001, 0.0, 0.5314, 0.0, 0.5314, 0.03125, 0.5001, 0.03125, 0.5001, 0.03125, 0.5314, 0.03125, 0.5314, 0.0625, 0.5001, 0.0625, 0.5001, 0.0625, 0.5314, 0.0625, 0.5314, 0.09375, 0.5001, 0.09375, 0.5001, 0.09375, 0.5314, 0.09375, 0.5314, 0.125, 0.5001, 0.125, 0.5001, 0.125, 0.5314, 0.125, 0.5314, 0.1562, 0.5001, 0.1562, 0.5001, 0.1562, 0.5314, 0.1562, 0.5314, 0.1875, 0.5001, 0.1875, 0.5001, 0.1875, 0.5314, 0.1875, 0.5314, 0.1875, 0.5001, 0.1875, 0.5314, 0.1875, 0.5314, 0.1875, 0.5001, 0.1875, 0.5314, 0.1875, 0.5314, 0.1875, 0.5001, 0.1875, 0.5314, 0.1875, 0.5314, 0.1875, 0.5001, 0.1875, 0.5314, 0.1875, 0.5314, 0.1875, 0.5001, 0.1875, 0.5314, 0.1875, 0.5314, 0.1875, 0.5001, 0.1875, 0.5314, 0.1875, 0.5314, 0.1875, 0.5001, 0.1875, 0.5314, 0.1875, 0.5314, 0.1875])
me_rollkragen_012.materials.append(mat_rollkragen)
me_rollkragen_012.use_remesh_fix_poles = True
me_rollkragen_012.use_remesh_preserve_attributes = False
me_rollkragen_012.use_mirror_vertex_groups = False
me_rollkragen_012.update()
me_rollkragen_014 = bpy.data.meshes.new('Rollkragen.014')
me_rollkragen_014.from_pydata([(-0.03125, -0.1562, 1.863e-09), (-0.03125, -0.125, 1.863e-09), (-0.03125, -0.09375, 1.863e-09), (-0.03125, -0.0625, 1.863e-09), (-0.03125, -0.03125, 1.863e-09), (-0.03125, 0.0, 1.863e-09), (0.0, -0.125, 1.863e-09), (0.0, -0.09375, 1.863e-09), (0.0, -0.0625, 1.863e-09), (0.0, -0.03125, 1.863e-09), (0.0, 0.0, 1.863e-09), (0.03125, -0.1562, 1.863e-09), (0.03125, -0.125, 1.863e-09), (0.03125, -0.09375, 1.863e-09), (0.03125, -0.0625, 1.863e-09), (0.03125, -0.03125, 1.863e-09), (0.03125, 0.0, 1.863e-09), (0.02887, -0.1682, 1.863e-09), (0.0221, -0.1783, 1.863e-09), (0.01196, -0.1851, 1.863e-09), (-7.451e-08, -0.1875, 1.863e-09), (-0.01196, -0.1851, 1.863e-09), (-1.08e-07, -0.1562, 1.863e-09), (-0.0221, -0.1783, 1.863e-09), (-0.02887, -0.1682, 1.863e-09), (-0.02067, 0.02067, 1.232e-09), (0.0, 0.03125, 1.863e-09), (0.02067, 0.02067, 1.232e-09)], [], [(0, 22, 6, 1), (1, 6, 7, 2), (2, 7, 8, 3), (3, 8, 9, 4), (4, 9, 10, 5), (22, 11, 12, 6), (6, 12, 13, 7), (7, 13, 14, 8), (8, 14, 15, 9), (9, 15, 16, 10), (11, 22, 17), (17, 22, 18), (18, 22, 19), (19, 22, 20), (20, 22, 21), (21, 22, 23), (23, 22, 24), (24, 22, 0), (10, 16, 27, 26), (5, 10, 26, 25)])
_uv = me_rollkragen_014.uv_layers.new(name='UVMap')
_uv.uv.foreach_set('vector', [0.5253, 0.6839, 0.4985, 0.6839, 0.4985, 0.6571, 0.5253, 0.6571, 0.5253, 0.6571, 0.4985, 0.6571, 0.4985, 0.6304, 0.5253, 0.6304, 0.5253, 0.6304, 0.4985, 0.6304, 0.4985, 0.6036, 0.5253, 0.6036, 0.5253, 0.6036, 0.4985, 0.6036, 0.4985, 0.5768, 0.5253, 0.5768, 0.5253, 0.5768, 0.4985, 0.5768, 0.4985, 0.5501, 0.5253, 0.5501, 0.4985, 0.6839, 0.4717, 0.6839, 0.4717, 0.6571, 0.4985, 0.6571, 0.4985, 0.6571, 0.4717, 0.6571, 0.4717, 0.6304, 0.4985, 0.6304, 0.4985, 0.6304, 0.4717, 0.6304, 0.4717, 0.6036, 0.4985, 0.6036, 0.4985, 0.6036, 0.4717, 0.6036, 0.4717, 0.5768, 0.4985, 0.5768, 0.4985, 0.5768, 0.4717, 0.5768, 0.4717, 0.5501, 0.4985, 0.5501, 0.4717, 0.6839, 0.4985, 0.6839, 0.4738, 0.6941, 0.4738, 0.6941, 0.4985, 0.6839, 0.4796, 0.7028, 0.4796, 0.7028, 0.4985, 0.6839, 0.4883, 0.7086, 0.4883, 0.7086, 0.4985, 0.6839, 0.4985, 0.7107, 0.4985, 0.7107, 0.4985, 0.6839, 0.5088, 0.7086, 0.5088, 0.7086, 0.4985, 0.6839, 0.5174, 0.7028, 0.5174, 0.7028, 0.4985, 0.6839, 0.5232, 0.6941, 0.5232, 0.6941, 0.4985, 0.6839, 0.5253, 0.6839, 0.4985, 0.5501, 0.4717, 0.5501, 0.4717, 0.5233, 0.4985, 0.5233, 0.5253, 0.5501, 0.4985, 0.5501, 0.4985, 0.5233, 0.5253, 0.5233])
me_rollkragen_014.materials.append(mat_rollkragen)
me_rollkragen_014.use_remesh_fix_poles = True
me_rollkragen_014.use_remesh_preserve_attributes = False
me_rollkragen_014.use_mirror_vertex_groups = False
me_rollkragen_014.update()
me_rollkragen_015 = bpy.data.meshes.new('Rollkragen.015')
me_rollkragen_015.from_pydata([(-0.03125, -0.1875, 0.0), (-0.03125, -0.1562, 0.0), (-0.03125, -0.125, 0.0), (-0.03125, -0.09375, 0.0), (-0.03125, -0.0625, 0.0), (-0.03125, -0.03125, 0.0), (0.0, -0.1875, 0.0), (0.0, -0.1562, 0.0), (0.0, -0.125, 0.0), (0.0, -0.09375, 0.0), (0.0, -0.0625, 0.0), (0.0, -0.03125, 0.0), (0.03125, -0.1875, 0.0), (0.03125, -0.1562, 0.0), (0.03125, -0.125, 0.0), (0.03125, -0.09375, 0.0), (0.03125, -0.0625, 0.0), (0.03125, -0.03125, 0.0), (0.03125, 0.0, 0.0), (0.02887, 0.01196, 0.0), (0.0221, 0.0221, 0.0), (0.01196, 0.02887, 0.0), (0.0, 0.0, 0.0), (-4.657e-09, 0.03125, 0.0), (-0.01196, 0.02887, 0.0), (-0.0221, 0.0221, 0.0), (-0.02887, 0.01196, 0.0), (-0.03125, -1.118e-08, 0.0), (-0.03125, -0.2188, 0.0), (0.0, -0.2188, 0.0), (0.03125, -0.2188, 0.0)], [], [(0, 6, 7, 1), (1, 7, 8, 2), (2, 8, 9, 3), (3, 9, 10, 4), (4, 10, 11, 5), (5, 11, 22, 27), (6, 12, 13, 7), (7, 13, 14, 8), (8, 14, 15, 9), (9, 15, 16, 10), (10, 16, 17, 11), (11, 17, 18, 22), (22, 18, 19), (22, 19, 20), (22, 20, 21), (22, 21, 23), (22, 23, 24), (22, 24, 25), (22, 25, 26), (22, 26, 27), (12, 6, 29, 30), (6, 0, 28, 29)])
_uv = me_rollkragen_015.uv_layers.new(name='UVMap')
_uv.uv.foreach_set('vector', [0.4715, 0.4075, 0.5, 0.4075, 0.5, 0.436, 0.4715, 0.436, 0.4715, 0.436, 0.5, 0.436, 0.5, 0.4646, 0.4715, 0.4646, 0.4715, 0.4646, 0.5, 0.4646, 0.5, 0.4932, 0.4715, 0.4932, 0.4715, 0.4932, 0.5, 0.4932, 0.5, 0.5217, 0.4715, 0.5217, 0.4715, 0.5217, 0.5, 0.5217, 0.5, 0.5503, 0.4715, 0.5503, 0.4715, 0.5503, 0.5, 0.5503, 0.5, 0.5788, 0.4715, 0.5788, 0.5, 0.4075, 0.5286, 0.4075, 0.5286, 0.436, 0.5, 0.436, 0.5, 0.436, 0.5286, 0.436, 0.5286, 0.4646, 0.5, 0.4646, 0.5, 0.4646, 0.5286, 0.4646, 0.5286, 0.4932, 0.5, 0.4932, 0.5, 0.4932, 0.5286, 0.4932, 0.5286, 0.5217, 0.5, 0.5217, 0.5, 0.5217, 0.5286, 0.5217, 0.5286, 0.5503, 0.5, 0.5503, 0.5, 0.5503, 0.5286, 0.5503, 0.5286, 0.5788, 0.5, 0.5788, 0.5, 0.5788, 0.5286, 0.5788, 0.5264, 0.5898, 0.5, 0.5788, 0.5264, 0.5898, 0.5202, 0.599, 0.5, 0.5788, 0.5202, 0.599, 0.511, 0.6052, 0.5, 0.5788, 0.511, 0.6052, 0.5, 0.6074, 0.5, 0.5788, 0.5, 0.6074, 0.4891, 0.6052, 0.5, 0.5788, 0.4891, 0.6052, 0.4798, 0.599, 0.5, 0.5788, 0.4798, 0.599, 0.4737, 0.5898, 0.5, 0.5788, 0.4737, 0.5898, 0.4715, 0.5788, 0.5286, 0.4075, 0.5, 0.4075, 0.5, 0.3789, 0.5286, 0.3789, 0.5, 0.4075, 0.4715, 0.4075, 0.4715, 0.3789, 0.5, 0.3789])
me_rollkragen_015.materials.append(mat_rollkragen)
me_rollkragen_015.use_remesh_fix_poles = True
me_rollkragen_015.use_remesh_preserve_attributes = False
me_rollkragen_015.use_mirror_vertex_groups = False
me_rollkragen_015.update()
me_rollkragen_016 = bpy.data.meshes.new('Rollkragen.016')
me_rollkragen_016.from_pydata([(-0.0625, 0.03125, -0.01), (-0.0625, 0.0625, -0.01), (-0.0625, 0.09375, -0.01), (-0.03125, 0.0, -0.01), (-0.03125, 0.03125, -0.01), (-0.03125, 0.0625, -0.01), (-0.03125, 0.09375, -0.01), (0.0, 0.0, -0.01), (0.0, 0.03125, -0.01), (0.0, 0.0625, -0.01), (0.0, 0.09375, -0.01), (0.03125, 0.0, -0.01), (0.03125, 0.03125, -0.01), (0.03125, 0.0625, -0.01), (0.03125, 0.09375, -0.01), (0.0625, 0.0, -0.01), (0.0625, 0.03125, -0.01), (0.0625, 0.0625, -0.01), (0.0625, 0.09375, -0.01)], [], [(0, 4, 5, 1), (1, 5, 6, 2), (3, 7, 8, 4), (4, 8, 9, 5), (5, 9, 10, 6), (7, 11, 12, 8), (8, 12, 13, 9), (9, 13, 14, 10), (11, 15, 16, 12), (12, 16, 17, 13), (13, 17, 18, 14)])
_uv = me_rollkragen_016.uv_layers.new(name='UVMap')
_uv.uv.foreach_set('vector', [0.4792, 0.2349, 0.49, 0.2349, 0.49, 0.2457, 0.4792, 0.2457, 0.4792, 0.2457, 0.49, 0.2457, 0.49, 0.2564, 0.4792, 0.2564, 0.49, 0.2242, 0.5007, 0.2242, 0.5007, 0.2349, 0.49, 0.2349, 0.49, 0.2349, 0.5007, 0.2349, 0.5007, 0.2457, 0.49, 0.2457, 0.49, 0.2457, 0.5007, 0.2457, 0.5007, 0.2564, 0.49, 0.2564, 0.5007, 0.2242, 0.5114, 0.2242, 0.5114, 0.2349, 0.5007, 0.2349, 0.5007, 0.2349, 0.5114, 0.2349, 0.5114, 0.2457, 0.5007, 0.2457, 0.5007, 0.2457, 0.5114, 0.2457, 0.5114, 0.2564, 0.5007, 0.2564, 0.5114, 0.2242, 0.5221, 0.2242, 0.5221, 0.2349, 0.5114, 0.2349, 0.5114, 0.2349, 0.5221, 0.2349, 0.5221, 0.2457, 0.5114, 0.2457, 0.5114, 0.2457, 0.5221, 0.2457, 0.5221, 0.2564, 0.5114, 0.2564])
me_rollkragen_016.materials.append(mat_rollkragen)
me_rollkragen_016.use_remesh_fix_poles = True
me_rollkragen_016.use_remesh_preserve_attributes = False
me_rollkragen_016.use_mirror_vertex_groups = False
me_rollkragen_016.update()

# ---- objects
ob_k_rper_2d = bpy.data.objects.new('Körper 2D', me_rollkragen)
ob_oberarm_vorne = bpy.data.objects.new('Oberarm vorne', me_rollkragen_001)
ob_unterarm_vorne = bpy.data.objects.new('Unterarm vorne', me_rollkragen_002)
ob_kopf = bpy.data.objects.new('Kopf', me_rollkragen_005)
ob_oberschenkel = bpy.data.objects.new('Oberschenkel', me_rollkragen_006)
ob_unterschenkel = bpy.data.objects.new('Unterschenkel', me_rollkragen_007)
ob_camera = bpy.data.objects.new('Camera', cam_camera_001)
ob_oberschenkel_001 = bpy.data.objects.new('Oberschenkel.001', me_rollkragen_011)
ob_unterschenkel_001 = bpy.data.objects.new('Unterschenkel.001', me_rollkragen_012)
ob_oberarm_vorne_001 = bpy.data.objects.new('Oberarm vorne.001', me_rollkragen_014)
ob_unterarm_vorne_001 = bpy.data.objects.new('Unterarm vorne.001', me_rollkragen_015)
ob_oberschenkel_002 = bpy.data.objects.new('Oberschenkel.002', me_rollkragen_016)

# ---- transforms, parenting, visibility, modifiers, constraints
ob_k_rper_2d.location = (0.01562, -0.06077, -0.01)
ob_k_rper_2d.rotation_euler = (0.0, -0.1745, 0.08727)
ob_k_rper_2d.lineart.crease_threshold = 0.0
_vg = ob_k_rper_2d.vertex_groups.new(name='Thicker')
for _i, _w in zip([3, 4, 5, 6, 7, 8, 13, 14, 15, 16, 17, 18, 25, 26, 27, 28, 29, 30, 37, 38, 39, 40, 41, 42, 49, 50, 51, 52, 53, 54], [0.25, 0.5, 0.5, 1.0, 1.0, 0.5, 0.25, 0.5, 1.0, 1.0, 1.0, 1.0, 0.25, 0.5, 1.0, 1.0, 1.0, 1.0, 0.25, 0.5, 1.0, 1.0, 1.0, 1.0, 0.25, 0.5, 0.5, 1.0, 1.0, 0.5]): _vg.add([_i], _w, 'REPLACE')
_m = ob_k_rper_2d.modifiers.new('Solidify', 'SOLIDIFY')
_m.solidify_mode = 'NON_MANIFOLD'
_m.thickness = 0.2
_m.thickness_vertex_group = 0.4076
_m.offset = 0.0
_m.vertex_group = 'Thicker'
ob_oberarm_vorne.parent = ob_k_rper_2d
ob_oberarm_vorne.matrix_parent_inverse = Matrix(((1.0, -0.0, -0.0, -0.01562), (-0.0, 1.0, 0.0, 0.0625), (-0.0, -0.0, 1.0, -0.0), (-0.0, 0.0, -0.0, 1.0)))
ob_oberarm_vorne.location = (0.0, 0.1875, 0.1129)
ob_oberarm_vorne.rotation_euler = (0.0, -0.0, -0.3402)
ob_oberarm_vorne.lineart.crease_threshold = 0.0
ob_unterarm_vorne.parent = ob_oberarm_vorne
ob_unterarm_vorne.matrix_parent_inverse = Matrix(((1.0, -0.0, 0.0, -0.0), (-0.0, 1.0, -0.0, -0.1875), (0.0, -0.0, 1.0, -0.1029), (-0.0, 0.0, -0.0, 1.0)))
ob_unterarm_vorne.location = (0.0, 0.03125, 0.1129)
ob_unterarm_vorne.rotation_euler = (0.0, -0.0, -0.1745)
ob_unterarm_vorne.lineart.crease_threshold = 0.0
ob_kopf.location = (-0.01433, 0.2864, -1.01)
ob_kopf.lineart.crease_threshold = 0.0
ob_oberschenkel.location = (0.0, -0.1545, 0.0)
ob_oberschenkel.rotation_euler = (0.0, -0.0, 0.3402)
ob_oberschenkel.lineart.crease_threshold = 0.0
ob_unterschenkel.parent = ob_oberschenkel
ob_unterschenkel.matrix_parent_inverse = Matrix(((1.0, -0.0, 0.0, 0.09375), (-0.0, 1.0, -0.0, 0.1562), (-0.0, 0.0, 1.0, -0.0), (-0.0, 0.0, -0.0, 1.0)))
ob_unterschenkel.location = (-0.09375, -0.3125, -0.01)
ob_unterschenkel.rotation_euler = (0.0, -0.0, 0.00217)
ob_unterschenkel.lineart.crease_threshold = 0.0
ob_camera.location = (0.0, 0.0, 5.0)
ob_camera.lineart.crease_threshold = 0.0
ob_oberschenkel_001.location = (0.0, -0.1562, 0.01)
ob_oberschenkel_001.rotation_euler = (0.0, -0.0, -0.3402)
ob_oberschenkel_001.lineart.crease_threshold = 0.0
ob_unterschenkel_001.parent = ob_oberschenkel_001
ob_unterschenkel_001.matrix_parent_inverse = Matrix(((1.0, -0.0, 0.0, 0.09375), (-0.0, 1.0, -0.0, 0.1562), (-0.0, 0.0, 1.0, -0.0), (-0.0, 0.0, -0.0, 1.0)))
ob_unterschenkel_001.location = (-0.09375, -0.3125, 0.01)
ob_unterschenkel_001.rotation_euler = (0.0, -0.0, 0.3587)
ob_unterschenkel_001.lineart.crease_threshold = 0.0
ob_oberarm_vorne_001.parent = ob_k_rper_2d
ob_oberarm_vorne_001.matrix_parent_inverse = Matrix(((1.0, -0.0, -0.0, -0.01562), (-0.0, 1.0, 0.0, 0.0625), (-0.0, -0.0, 1.0, -0.0), (-0.0, 0.0, -0.0, 1.0)))
ob_oberarm_vorne_001.location = (0.0, 0.1875, -0.1188)
ob_oberarm_vorne_001.rotation_euler = (0.0, -0.0, 0.1356)
ob_oberarm_vorne_001.lineart.crease_threshold = 0.0
ob_unterarm_vorne_001.parent = ob_oberarm_vorne_001
ob_unterarm_vorne_001.matrix_parent_inverse = Matrix(((1.0, -0.0, 0.0, -0.0), (-0.0, 1.0, -0.0, -0.1875), (0.0, -0.0, 1.0, -0.1029), (-0.0, 0.0, -0.0, 1.0)))
ob_unterarm_vorne_001.location = (0.0, 0.03125, 0.0929)
ob_unterarm_vorne_001.rotation_euler = (0.0, -0.0, -0.1396)
ob_unterarm_vorne_001.lineart.crease_threshold = 0.0
ob_oberschenkel_002.location = (0.0, -0.1545, 0.05691)
ob_oberschenkel_002.lineart.crease_threshold = 0.0

# ---- collection membership
col_collection.objects.link(ob_k_rper_2d)
col_collection.objects.link(ob_oberarm_vorne)
col_collection.objects.link(ob_unterarm_vorne)
col_collection.objects.link(ob_kopf)
col_collection.objects.link(ob_oberschenkel)
col_collection.objects.link(ob_unterschenkel)
col_collection.objects.link(ob_camera)
col_collection.objects.link(ob_oberschenkel_001)
col_collection.objects.link(ob_unterschenkel_001)
col_collection.objects.link(ob_oberarm_vorne_001)
col_collection.objects.link(ob_unterarm_vorne_001)
col_collection.objects.link(ob_oberschenkel_002)

# ---- scene / render settings (as saved in the file)
scene.camera = ob_camera
scene.frame_start = 1; scene.frame_end = 30; scene.frame_set(29)
scene.render.engine = 'CYCLES'
scene.render.resolution_x = 32
scene.render.resolution_y = 32
scene.render.fps = 30
scene.render.film_transparent = True
scene.cycles.use_denoising = False
scene.cycles.samples = 5
scene.cycles.sampling_pattern = 'TABULATED_SOBOL'
scene.cycles.use_adaptive_sampling = False
scene.cycles.use_light_tree = False
scene.cycles.filter_width = 0.01
scene.view_settings.view_transform = 'Filmic'
bpy.context.view_layer.update()
